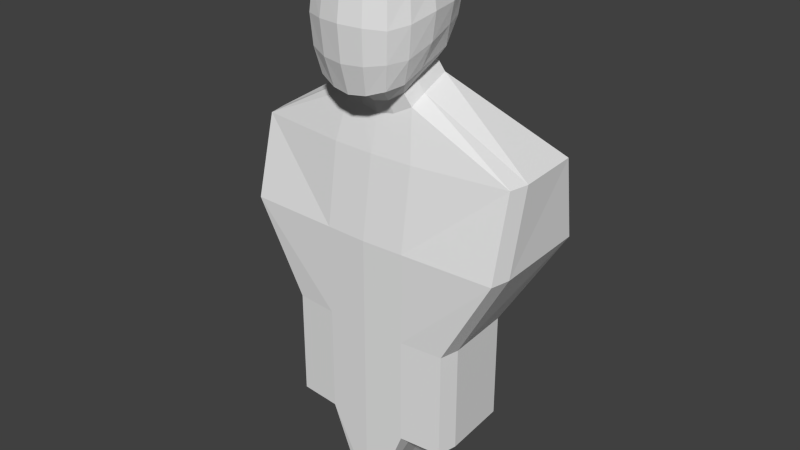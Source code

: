 # Source: dustin.blend  (saved by Blender 2.70.0; exported with 4.5.12 LTS)
import bpy
from mathutils import Matrix  # noqa: F401  (used for matrix-valued properties, if any)

bpy.ops.wm.read_factory_settings(use_empty=True)
scene = bpy.context.scene
scene.name = 'Scene'

# ---- collections
col_collection_1 = bpy.data.collections.new('Collection 1'); scene.collection.children.link(col_collection_1)

# ---- world
world_world = bpy.data.worlds.new('World'); scene.world = world_world
world_world.color = (0.05088, 0.05088, 0.05088)
world_world.use_sun_shadow = False
world_world.sun_shadow_jitter_overblur = 0.0
world_world.cycles.sampling_method = 'MANUAL'
world_world.cycles.sample_map_resolution = 256

# ---- meshes
me_cube_002 = bpy.data.meshes.new('Cube.002')
me_cube_002.from_pydata([(1.0, 1.88, -1.0), (1.0, -0.4472, -1.795), (1.0, 1.88, 1.0), (1.0, -0.4053, 1.0), (0.0, 2.046, 1.195), (0.5, 1.998, 1.138), (1.138, 2.078, 0.5), (1.195, 2.135, 3.829e-07), (1.138, 2.078, -0.5), (0.5, 1.998, -1.138), (0.0, 2.046, -1.195), (1.138, 1.287, 1.138), (1.195, 0.6764, 1.195), (1.138, 0.104, 1.138), (1.138, -0.545, 0.4611), (1.195, -0.6147, -0.2803), (1.138, -0.5743, -1.095), (1.138, 0.06339, -1.733), (1.195, 0.6247, -1.475), (1.138, 1.636, -1.177), (0.5, -0.5429, 1.138), (0.0, -0.6, 1.195), (0.0, -0.6442, -2.036), (0.5, -0.587, -1.975), (0.0, 2.381, 0.5973), (0.0, 2.484, -2.904e-07), (0.0, 2.381, -0.5973), (0.6044, 2.286, 0.5688), (0.6476, 2.373, -1.192e-07), (0.6044, 2.286, -0.5688), (1.346, 1.48, 0.5688), (1.433, 1.521, -1.786e-07), (1.346, 1.48, -0.5701), (1.441, 0.7233, 0.5973), (1.544, 0.7069, -0.04068), (1.441, 0.7018, -0.7947), (1.346, 0.000732, 0.5637), (1.433, -0.05961, -0.2096), (1.346, -0.03339, -1.063), (0.6044, -0.7528, 0.5489), (0.6476, -0.8522, -0.266), (0.6044, -0.7847, -1.195), (0.0, -0.8473, 0.585), (0.0, -0.962, -0.2501), (0.0, -0.8795, -1.222), (1.279, 0.4867, -11.78), (0.0, 2.563, -11.78), (0.0, -0.08729, -2.086), (0.5688, -0.04367, -1.992), (1.218, 2.532, -11.78), (0.0, 1.752, -1.438), (0.5688, 1.721, -1.359), (0.5688, -0.009644, 1.346), (0.0, -0.05293, 1.433), (1.218, -0.1572, -11.78), (0.5973, 0.6457, 1.441), (0.0, 0.6333, 1.544), (0.0, -0.2008, -11.78), (0.5688, 1.365, 1.346), (0.0, 1.394, 1.433), (2.435, 2.448, -11.78), (2.435, -0.05016, -8.709), (2.557, 0.5111, -8.709), (2.435, 2.448, -8.709), (3.889, 0.5446, -3.802), (4.011, 1.106, -3.802), (3.889, 3.043, -3.802), (0.0, -0.2008, -8.709), (0.0, 0.1433, -3.802), (1.218, 0.1869, -3.802), (1.218, -0.1572, -8.709), (1.218, 2.532, -8.709), (0.0, 2.563, -8.709), (0.0, 3.158, -3.802), (1.218, 3.127, -3.802), (0.9959, 0.5078, -2.45), (0.8474, 0.3861, -2.091), (1.218, 3.457, -6.112), (0.0, 3.489, -6.112), (2.557, 0.5111, -11.78), (0.0, 0.2718, -2.444), (0.0, 0.3934, -2.803), (0.4979, 0.4265, -2.709), (0.4237, 0.3048, -2.351), (0.8474, 1.666, -1.535), (0.9959, 1.788, -1.893), (2.435, -0.05016, -11.78), (1.218, -0.1572, -6.112), (0.0, -0.2008, -6.112), (3.889, 3.373, -6.112), (0.4237, 1.73, -1.718), (0.4979, 1.852, -2.076), (0.0, 1.876, -2.155), (0.0, 1.754, -1.797), (0.8899, 0.8119, -1.833), (1.046, 0.9336, -2.192), (4.011, 0.5111, -6.112), (3.889, -0.05016, -6.112), (0.2927, 0.4867, -14.0), (0.0, 0.4799, -14.0), (0.0, 2.563, -14.0), (0.3229, 2.532, -14.0), (0.3229, -0.1572, -14.0), (0.0, -0.2008, -14.0)], [], [(29, 8, 0, 9), (38, 16, 1, 17), (51, 9, 0, 19), (26, 29, 9, 10), (4, 5, 27, 24), (24, 27, 28, 25), (25, 28, 29, 26), (5, 2, 6, 27), (27, 6, 7, 28), (28, 7, 8, 29), (8, 32, 19, 0), (32, 35, 18, 19), (35, 38, 17, 18), (2, 11, 30, 6), (6, 30, 31, 7), (7, 31, 32, 8), (11, 12, 33, 30), (30, 33, 34, 31), (31, 34, 35, 32), (12, 13, 36, 33), (33, 36, 37, 34), (34, 37, 38, 35), (13, 3, 14, 36), (36, 14, 15, 37), (37, 15, 16, 38), (16, 41, 23, 1), (41, 44, 22, 23), (3, 20, 39, 14), (14, 39, 40, 15), (15, 40, 41, 16), (20, 21, 42, 39), (39, 42, 43, 40), (40, 43, 44, 41), (23, 48, 17, 1), (75, 82, 69, 64), (22, 47, 48, 23), (82, 81, 68, 69), (91, 85, 66, 74), (92, 91, 74, 73), (50, 10, 9, 51), (3, 13, 52, 20), (20, 52, 53, 21), (13, 12, 55, 52), (52, 55, 56, 53), (12, 11, 58, 55), (55, 58, 59, 56), (11, 2, 5, 58), (58, 5, 4, 59), (64, 69, 87, 97), (69, 68, 88, 87), (62, 61, 86, 79), (63, 62, 79, 60), (74, 66, 89, 77), (46, 49, 101, 100), (54, 57, 103, 102), (73, 74, 77, 78), (85, 95, 65, 66), (95, 75, 64, 65), (45, 49, 60, 79), (54, 45, 79, 86), (17, 48, 83, 76), (76, 83, 82, 75), (78, 77, 71, 72), (77, 89, 63, 71), (61, 70, 54, 86), (70, 67, 57, 54), (48, 47, 80, 83), (83, 80, 81, 82), (51, 19, 84, 90), (90, 84, 85, 91), (71, 63, 60, 49), (72, 71, 49, 46), (65, 64, 97, 96), (66, 65, 96, 89), (50, 51, 90, 93), (93, 90, 91, 92), (19, 18, 94, 84), (84, 94, 95, 85), (18, 17, 76, 94), (94, 76, 75, 95), (87, 88, 67, 70), (97, 87, 70, 61), (89, 96, 62, 63), (96, 97, 61, 62), (99, 100, 101, 98), (103, 99, 98, 102), (45, 54, 102, 98), (49, 45, 98, 101)])
me_cube_002.use_remesh_preserve_volume = False
me_cube_002.use_remesh_preserve_attributes = False
me_cube_002.use_mirror_vertex_groups = False
me_cube_002.update()

# ---- objects
ob_cube = bpy.data.objects.new('Cube', me_cube_002)

# ---- transforms, parenting, visibility, modifiers, constraints
ob_cube.location = (0.0, 0.0, 0.0)
ob_cube.lineart.crease_threshold = 0.0
_m = ob_cube.modifiers.new('Mirror', 'MIRROR')
_m.use_clip = True

# ---- collection membership
col_collection_1.objects.link(ob_cube)

# ---- scene / render settings (as saved in the file)
scene.frame_start = 1; scene.frame_end = 250; scene.frame_set(1)
scene.render.engine = 'CYCLES'
scene.render.resolution_percentage = 50
scene.render.dither_intensity = 0.0
scene.cycles.use_denoising = False
scene.cycles.samples = 10
scene.cycles.sampling_pattern = 'TABULATED_SOBOL'
scene.cycles.light_sampling_threshold = 0.0
scene.cycles.use_adaptive_sampling = False
scene.cycles.use_light_tree = False
scene.cycles.blur_glossy = 0.0
scene.cycles.volume_bounces = 1
scene.cycles.pixel_filter_type = 'GAUSSIAN'
scene.cycles.sample_clamp_indirect = 0.0
scene.view_settings.view_transform = 'Standard'
bpy.context.view_layer.update()

# ---- added for rendering (the .blend has no active camera and no usable light): camera, sun
cam_auto = bpy.data.cameras.new('AutoCamera')
cam_auto.lens = 50.0
cam_auto.sensor_width = 36.0
cam_auto.clip_end = 1000.0
ob_auto_camera = bpy.data.objects.new('AutoCamera', cam_auto)
scene.collection.objects.link(ob_auto_camera)
ob_auto_camera.location = (16.6959, -18.7718, 7.13055)
ob_auto_camera.rotation_euler = (1.09748, -7.21219e-08, 0.694738)
scene.camera = ob_auto_camera
light_auto_sun = bpy.data.lights.new('AutoSun', 'SUN')
light_auto_sun.energy = 3.0
light_auto_sun.angle = 0.0523599
ob_auto_sun = bpy.data.objects.new('AutoSun', light_auto_sun)
scene.collection.objects.link(ob_auto_sun)
ob_auto_sun.rotation_euler = (0.872665, 0.174533, 0.523599)
bpy.context.view_layer.update()
